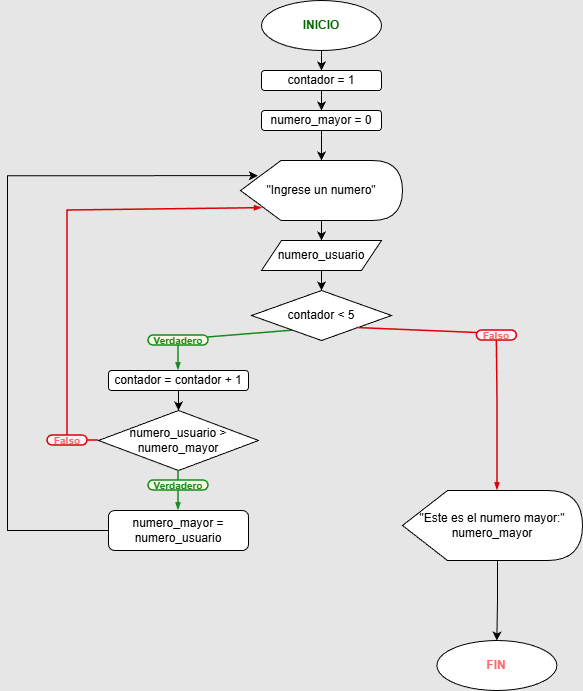

The diagram above was exported from draw.io. Its source (the exported page's mxGraphModel, read from the mxfile embedded in the PNG):
<mxGraphModel dx="1474" dy="1141" grid="1" gridSize="10" guides="1" tooltips="1" connect="1" arrows="1" fold="1" page="1" pageScale="1" pageWidth="827" pageHeight="1169" background="#E6E6E6" math="0" shadow="0">
  <root>
    <mxCell id="0" />
    <mxCell id="1" parent="0" />
    <mxCell id="QbeqxG8cVMn2y-qInSeH-2" parent="1" style="ellipse;whiteSpace=wrap;html=1;" value="&lt;font style=&quot;color: rgb(0, 102, 0);&quot;&gt;&lt;b&gt;INICIO&lt;/b&gt;&lt;/font&gt;" vertex="1">
      <mxGeometry height="50" width="120" x="354" y="80" as="geometry" />
    </mxCell>
    <mxCell id="QbeqxG8cVMn2y-qInSeH-13" edge="1" parent="1" style="edgeStyle=orthogonalEdgeStyle;rounded=0;orthogonalLoop=1;jettySize=auto;html=1;" value="">
      <mxGeometry relative="1" as="geometry">
        <mxPoint x="414.02857142857147" y="410" as="sourcePoint" />
      </mxGeometry>
    </mxCell>
    <mxCell id="QbeqxG8cVMn2y-qInSeH-48" parent="1" style="rounded=1;whiteSpace=wrap;html=1;arcSize=50;strokeColor=#188918;fillColor=#f5fae5;fontColor=#266f3a;strokeWidth=1.5;" value="&lt;p style=&quot;line-height: 114%;&quot;&gt;&lt;font color=&quot;#188918&quot; size=&quot;1&quot;&gt;&lt;b style=&quot;&quot;&gt;Verdadero&lt;/b&gt;&lt;/font&gt;&lt;/p&gt;" vertex="1">
      <mxGeometry height="10" width="60" x="241" y="414.9999999999998" as="geometry" />
    </mxCell>
    <mxCell id="QbeqxG8cVMn2y-qInSeH-49" edge="1" parent="1" style="endArrow=none;html=1;rounded=0;entryX=0.986;entryY=0.2;entryDx=0;entryDy=0;strokeColor=#178b1b;strokeWidth=1.5;exitX=0;exitY=1;exitDx=0;exitDy=0;entryPerimeter=0;" target="QbeqxG8cVMn2y-qInSeH-48" value="">
      <mxGeometry height="50" relative="1" width="50" as="geometry">
        <mxPoint x="387" y="410" as="sourcePoint" />
        <mxPoint x="291" y="395" as="targetPoint" />
      </mxGeometry>
    </mxCell>
    <mxCell id="QbeqxG8cVMn2y-qInSeH-50" edge="1" parent="1" source="QbeqxG8cVMn2y-qInSeH-48" style="endArrow=blockThin;html=1;rounded=0;strokeColor=#178b1b;strokeWidth=1.5;exitX=0.5;exitY=1;exitDx=0;exitDy=0;endFill=1;endSize=4;startSize=4;entryX=0.5;entryY=0;entryDx=0;entryDy=0;" target="dzUNCmaAOXmieOun7_kW-46" value="">
      <mxGeometry height="50" relative="1" width="50" as="geometry">
        <mxPoint x="204" y="478.6399999999999" as="sourcePoint" />
        <mxPoint x="271" y="455" as="targetPoint" />
      </mxGeometry>
    </mxCell>
    <mxCell id="dzUNCmaAOXmieOun7_kW-33" parent="1" style="rounded=1;whiteSpace=wrap;html=1;arcSize=50;strokeColor=#DC0007;fillColor=#fff0fa;fontColor=#266f3a;strokeWidth=1.5;" value="&lt;p style=&quot;line-height: 114%;&quot;&gt;&lt;font size=&quot;1&quot; style=&quot;color: rgb(255, 102, 102);&quot;&gt;&lt;b style=&quot;&quot;&gt;Falso&lt;/b&gt;&lt;/font&gt;&lt;/p&gt;" vertex="1">
      <mxGeometry height="10" width="40" x="140" y="515" as="geometry" />
    </mxCell>
    <mxCell id="dzUNCmaAOXmieOun7_kW-34" edge="1" parent="1" source="dzUNCmaAOXmieOun7_kW-53" style="endArrow=none;html=1;rounded=0;entryX=1;entryY=0.5;entryDx=0;entryDy=0;strokeColor=#DC0007;strokeWidth=1.5;exitX=0;exitY=0.5;exitDx=0;exitDy=0;" target="dzUNCmaAOXmieOun7_kW-33" value="">
      <mxGeometry height="50" relative="1" width="50" as="geometry">
        <Array as="points" />
        <mxPoint x="449" y="525" as="sourcePoint" />
        <mxPoint x="599.9993103448274" y="535.0020689655173" as="targetPoint" />
      </mxGeometry>
    </mxCell>
    <mxCell id="dzUNCmaAOXmieOun7_kW-35" edge="1" parent="1" source="dzUNCmaAOXmieOun7_kW-33" style="endArrow=blockThin;html=1;rounded=0;strokeColor=#DC0007;strokeWidth=1.5;exitX=0.5;exitY=0;exitDx=0;exitDy=0;endFill=1;endSize=4;startSize=4;entryX=0.134;entryY=0.794;entryDx=0;entryDy=0;entryPerimeter=0;" target="dzUNCmaAOXmieOun7_kW-40" value="">
      <mxGeometry height="50" relative="1" width="50" as="geometry">
        <Array as="points">
          <mxPoint x="160" y="290" />
        </Array>
        <mxPoint x="549.99985" y="575.0899999999999" as="sourcePoint" />
        <mxPoint x="340" y="290" as="targetPoint" />
      </mxGeometry>
    </mxCell>
    <mxCell id="dzUNCmaAOXmieOun7_kW-39" edge="1" parent="1" style="edgeStyle=orthogonalEdgeStyle;rounded=0;orthogonalLoop=1;jettySize=auto;html=1;" target="dzUNCmaAOXmieOun7_kW-38" value="">
      <mxGeometry relative="1" as="geometry">
        <mxPoint x="414.02857142857147" y="130" as="sourcePoint" />
      </mxGeometry>
    </mxCell>
    <mxCell id="dzUNCmaAOXmieOun7_kW-51" edge="1" parent="1" source="dzUNCmaAOXmieOun7_kW-38" style="edgeStyle=orthogonalEdgeStyle;rounded=0;orthogonalLoop=1;jettySize=auto;html=1;" target="dzUNCmaAOXmieOun7_kW-49" value="">
      <mxGeometry relative="1" as="geometry" />
    </mxCell>
    <mxCell id="dzUNCmaAOXmieOun7_kW-38" parent="1" style="rounded=1;whiteSpace=wrap;html=1;" value="contador = 1" vertex="1">
      <mxGeometry height="20" width="120" x="354" y="150" as="geometry" />
    </mxCell>
    <mxCell id="dzUNCmaAOXmieOun7_kW-43" edge="1" parent="1" source="dzUNCmaAOXmieOun7_kW-40" style="edgeStyle=orthogonalEdgeStyle;rounded=0;orthogonalLoop=1;jettySize=auto;html=1;" target="dzUNCmaAOXmieOun7_kW-42" value="">
      <mxGeometry relative="1" as="geometry" />
    </mxCell>
    <mxCell id="dzUNCmaAOXmieOun7_kW-40" parent="1" style="shape=display;whiteSpace=wrap;html=1;" value="&quot;Ingrese un numero&quot;" vertex="1">
      <mxGeometry height="60" width="162" x="333" y="240" as="geometry" />
    </mxCell>
    <mxCell id="dzUNCmaAOXmieOun7_kW-45" edge="1" parent="1" source="dzUNCmaAOXmieOun7_kW-42" style="edgeStyle=orthogonalEdgeStyle;rounded=0;orthogonalLoop=1;jettySize=auto;html=1;" target="dzUNCmaAOXmieOun7_kW-44" value="">
      <mxGeometry relative="1" as="geometry" />
    </mxCell>
    <mxCell id="dzUNCmaAOXmieOun7_kW-42" parent="1" style="shape=parallelogram;perimeter=parallelogramPerimeter;whiteSpace=wrap;html=1;fixedSize=1;" value="numero_usuario" vertex="1">
      <mxGeometry height="30" width="120" x="354" y="320" as="geometry" />
    </mxCell>
    <mxCell id="dzUNCmaAOXmieOun7_kW-44" parent="1" style="rhombus;whiteSpace=wrap;html=1;" value="contador &amp;lt; 5" vertex="1">
      <mxGeometry height="50" width="140" x="344" y="370" as="geometry" />
    </mxCell>
    <mxCell id="dzUNCmaAOXmieOun7_kW-54" edge="1" parent="1" source="dzUNCmaAOXmieOun7_kW-46" style="edgeStyle=orthogonalEdgeStyle;rounded=0;orthogonalLoop=1;jettySize=auto;html=1;" target="dzUNCmaAOXmieOun7_kW-53" value="">
      <mxGeometry relative="1" as="geometry" />
    </mxCell>
    <mxCell id="dzUNCmaAOXmieOun7_kW-46" parent="1" style="rounded=1;whiteSpace=wrap;html=1;" value="contador = contador + 1" vertex="1">
      <mxGeometry height="20" width="140" x="201" y="450" as="geometry" />
    </mxCell>
    <mxCell id="dzUNCmaAOXmieOun7_kW-52" edge="1" parent="1" source="dzUNCmaAOXmieOun7_kW-49" style="edgeStyle=orthogonalEdgeStyle;rounded=0;orthogonalLoop=1;jettySize=auto;html=1;" target="dzUNCmaAOXmieOun7_kW-40" value="">
      <mxGeometry relative="1" as="geometry" />
    </mxCell>
    <mxCell id="dzUNCmaAOXmieOun7_kW-49" parent="1" style="rounded=1;whiteSpace=wrap;html=1;" value="numero_mayor = 0" vertex="1">
      <mxGeometry height="20" width="120" x="354" y="190" as="geometry" />
    </mxCell>
    <mxCell id="dzUNCmaAOXmieOun7_kW-53" parent="1" style="rhombus;whiteSpace=wrap;html=1;" value="numero_usuario &amp;gt;&lt;div&gt;numero_mayor&lt;/div&gt;" vertex="1">
      <mxGeometry height="60" width="160" x="191" y="490" as="geometry" />
    </mxCell>
    <mxCell id="dzUNCmaAOXmieOun7_kW-55" parent="1" style="rounded=1;whiteSpace=wrap;html=1;arcSize=50;strokeColor=#188918;fillColor=#f5fae5;fontColor=#266f3a;strokeWidth=1.5;" value="&lt;p style=&quot;line-height: 114%;&quot;&gt;&lt;font color=&quot;#188918&quot; size=&quot;1&quot;&gt;&lt;b style=&quot;&quot;&gt;Verdadero&lt;/b&gt;&lt;/font&gt;&lt;/p&gt;" vertex="1">
      <mxGeometry height="10" width="60" x="241" y="559.9999999999998" as="geometry" />
    </mxCell>
    <mxCell id="dzUNCmaAOXmieOun7_kW-56" edge="1" parent="1" source="dzUNCmaAOXmieOun7_kW-53" style="endArrow=none;html=1;rounded=0;entryX=0.5;entryY=0;entryDx=0;entryDy=0;strokeColor=#178b1b;strokeWidth=1.5;exitX=0.5;exitY=1;exitDx=0;exitDy=0;" target="dzUNCmaAOXmieOun7_kW-55" value="">
      <mxGeometry height="50" relative="1" width="50" as="geometry">
        <mxPoint x="269.37" y="570" as="sourcePoint" />
        <mxPoint x="289.37" y="565" as="targetPoint" />
      </mxGeometry>
    </mxCell>
    <mxCell id="dzUNCmaAOXmieOun7_kW-57" edge="1" parent="1" source="dzUNCmaAOXmieOun7_kW-55" style="endArrow=blockThin;html=1;rounded=0;strokeColor=#178b1b;strokeWidth=1.5;exitX=0.5;exitY=1;exitDx=0;exitDy=0;endFill=1;endSize=4;startSize=4;entryX=0.5;entryY=0;entryDx=0;entryDy=0;" target="dzUNCmaAOXmieOun7_kW-58" value="">
      <mxGeometry height="50" relative="1" width="50" as="geometry">
        <mxPoint x="202.37" y="648.6399999999999" as="sourcePoint" />
        <mxPoint x="270" y="600" as="targetPoint" />
      </mxGeometry>
    </mxCell>
    <mxCell id="iUDvVRNNJKRRmWNKFBIS-1" edge="1" parent="1" source="dzUNCmaAOXmieOun7_kW-58" style="edgeStyle=orthogonalEdgeStyle;rounded=0;orthogonalLoop=1;jettySize=auto;html=1;exitX=0;exitY=0.5;exitDx=0;exitDy=0;entryX=0.107;entryY=0.253;entryDx=0;entryDy=0;entryPerimeter=0;" target="dzUNCmaAOXmieOun7_kW-40" value="">
      <mxGeometry relative="1" as="geometry">
        <Array as="points">
          <mxPoint x="100" y="610" />
          <mxPoint x="100" y="255" />
        </Array>
        <mxPoint x="300" y="255" as="targetPoint" />
      </mxGeometry>
    </mxCell>
    <mxCell id="dzUNCmaAOXmieOun7_kW-58" parent="1" style="rounded=1;whiteSpace=wrap;html=1;" value="&amp;nbsp;numero_mayor =&amp;nbsp;&lt;div&gt;numero_usuario&lt;/div&gt;" vertex="1">
      <mxGeometry height="40" width="140" x="201" y="590" as="geometry" />
    </mxCell>
    <mxCell id="dzUNCmaAOXmieOun7_kW-64" edge="1" parent="1" source="dzUNCmaAOXmieOun7_kW-65" style="edgeStyle=orthogonalEdgeStyle;rounded=0;orthogonalLoop=1;jettySize=auto;html=1;entryX=0.5;entryY=0;entryDx=0;entryDy=0;exitX=0;exitY=0;exitDx=95;exitDy=70;exitPerimeter=0;" target="dzUNCmaAOXmieOun7_kW-66" value="">
      <mxGeometry relative="1" as="geometry" />
    </mxCell>
    <mxCell id="dzUNCmaAOXmieOun7_kW-65" parent="1" style="shape=display;whiteSpace=wrap;html=1;" value="&quot;Este es el numero mayor:&quot;&lt;div&gt;numero_mayor&lt;/div&gt;" vertex="1">
      <mxGeometry height="70" width="180" x="495" y="570" as="geometry" />
    </mxCell>
    <mxCell id="dzUNCmaAOXmieOun7_kW-66" parent="1" style="ellipse;whiteSpace=wrap;html=1;" value="&lt;font style=&quot;color: rgb(255, 102, 102);&quot;&gt;&lt;b style=&quot;&quot;&gt;FIN&lt;/b&gt;&lt;/font&gt;" vertex="1">
      <mxGeometry height="50" width="120" x="529.37" y="720" as="geometry" />
    </mxCell>
    <mxCell id="dzUNCmaAOXmieOun7_kW-67" parent="1" style="rounded=1;whiteSpace=wrap;html=1;arcSize=50;strokeColor=#DC0007;fillColor=#fff0fa;fontColor=#266f3a;strokeWidth=1.5;" value="&lt;p style=&quot;line-height: 114%;&quot;&gt;&lt;font size=&quot;1&quot; style=&quot;color: rgb(255, 102, 102);&quot;&gt;&lt;b style=&quot;&quot;&gt;Falso&lt;/b&gt;&lt;/font&gt;&lt;/p&gt;" vertex="1">
      <mxGeometry height="10" width="40" x="569.37" y="410" as="geometry" />
    </mxCell>
    <mxCell id="dzUNCmaAOXmieOun7_kW-68" edge="1" parent="1" source="dzUNCmaAOXmieOun7_kW-67" style="endArrow=blockThin;html=1;rounded=0;strokeColor=#DC0007;strokeWidth=1.5;exitX=0.5;exitY=1;exitDx=0;exitDy=0;endFill=1;endSize=4;startSize=4;entryX=0;entryY=0;entryDx=95;entryDy=0;entryPerimeter=0;" target="dzUNCmaAOXmieOun7_kW-65" value="">
      <mxGeometry height="50" relative="1" width="50" as="geometry">
        <Array as="points">
          <mxPoint x="590" y="480" />
        </Array>
        <mxPoint x="843.99985" y="803.8399999999999" as="sourcePoint" />
        <mxPoint x="343" y="456.25" as="targetPoint" />
      </mxGeometry>
    </mxCell>
    <mxCell id="dzUNCmaAOXmieOun7_kW-70" edge="1" parent="1" source="dzUNCmaAOXmieOun7_kW-67" style="endArrow=none;html=1;rounded=0;entryX=1;entryY=1;entryDx=0;entryDy=0;strokeColor=#DC0007;strokeWidth=1.5;exitX=0;exitY=0.25;exitDx=0;exitDy=0;" target="dzUNCmaAOXmieOun7_kW-44" value="">
      <mxGeometry height="50" relative="1" width="50" as="geometry">
        <Array as="points" />
        <mxPoint x="531" y="420" as="sourcePoint" />
        <mxPoint x="520" y="420" as="targetPoint" />
      </mxGeometry>
    </mxCell>
  </root>
</mxGraphModel>